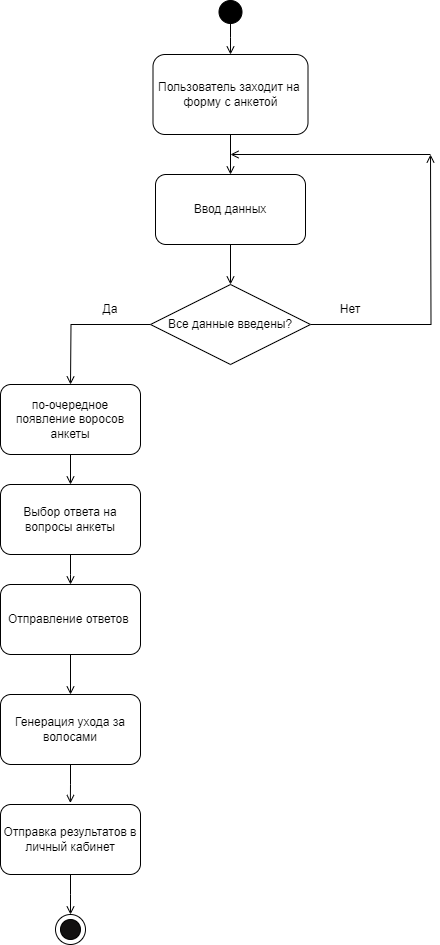

The diagram above was exported from draw.io. Its source (the exported page's mxGraphModel, read from the mxfile embedded in the PNG):
<mxGraphModel dx="1036" dy="614" grid="0" gridSize="10" guides="1" tooltips="1" connect="1" arrows="1" fold="1" page="1" pageScale="1" pageWidth="3300" pageHeight="2339" math="0" shadow="0">
  <root>
    <mxCell id="0" />
    <mxCell id="1" parent="0" />
    <mxCell id="B131pu-B6nsvG3t94mbj-2" style="edgeStyle=orthogonalEdgeStyle;rounded=0;orthogonalLoop=1;jettySize=auto;html=1;endArrow=open;endFill=0;" parent="1" source="B131pu-B6nsvG3t94mbj-1" target="B131pu-B6nsvG3t94mbj-3" edge="1">
      <mxGeometry relative="1" as="geometry">
        <mxPoint x="460" y="260" as="targetPoint" />
        <Array as="points">
          <mxPoint x="460" y="213" />
          <mxPoint x="460" y="213" />
        </Array>
      </mxGeometry>
    </mxCell>
    <mxCell id="B131pu-B6nsvG3t94mbj-1" value="" style="ellipse;whiteSpace=wrap;html=1;aspect=fixed;fillColor=#000000;" parent="1" vertex="1">
      <mxGeometry x="448.5" y="176" width="23" height="23" as="geometry" />
    </mxCell>
    <mxCell id="B131pu-B6nsvG3t94mbj-4" style="edgeStyle=orthogonalEdgeStyle;rounded=0;orthogonalLoop=1;jettySize=auto;html=1;exitX=0.5;exitY=1;exitDx=0;exitDy=0;endArrow=open;endFill=0;" parent="1" source="B131pu-B6nsvG3t94mbj-3" target="B131pu-B6nsvG3t94mbj-5" edge="1">
      <mxGeometry relative="1" as="geometry">
        <mxPoint x="460" y="350" as="targetPoint" />
      </mxGeometry>
    </mxCell>
    <mxCell id="B131pu-B6nsvG3t94mbj-3" value="Пользователь заходит на&amp;nbsp; форму с анкетой" style="rounded=1;whiteSpace=wrap;html=1;" parent="1" vertex="1">
      <mxGeometry x="382.5" y="230" width="155" height="80" as="geometry" />
    </mxCell>
    <mxCell id="B131pu-B6nsvG3t94mbj-6" style="edgeStyle=orthogonalEdgeStyle;rounded=0;orthogonalLoop=1;jettySize=auto;html=1;endArrow=open;endFill=0;" parent="1" source="B131pu-B6nsvG3t94mbj-5" target="B131pu-B6nsvG3t94mbj-7" edge="1">
      <mxGeometry relative="1" as="geometry">
        <mxPoint x="460" y="480" as="targetPoint" />
      </mxGeometry>
    </mxCell>
    <mxCell id="B131pu-B6nsvG3t94mbj-5" value="Ввод данных" style="rounded=1;whiteSpace=wrap;html=1;" parent="1" vertex="1">
      <mxGeometry x="385" y="350" width="150" height="70" as="geometry" />
    </mxCell>
    <mxCell id="B131pu-B6nsvG3t94mbj-8" style="edgeStyle=orthogonalEdgeStyle;rounded=0;orthogonalLoop=1;jettySize=auto;html=1;exitX=0;exitY=0.5;exitDx=0;exitDy=0;endArrow=open;endFill=0;" parent="1" source="B131pu-B6nsvG3t94mbj-7" edge="1">
      <mxGeometry relative="1" as="geometry">
        <mxPoint x="300" y="560" as="targetPoint" />
      </mxGeometry>
    </mxCell>
    <mxCell id="B131pu-B6nsvG3t94mbj-9" style="edgeStyle=orthogonalEdgeStyle;rounded=0;orthogonalLoop=1;jettySize=auto;html=1;exitX=1;exitY=0.5;exitDx=0;exitDy=0;endArrow=open;endFill=0;" parent="1" source="B131pu-B6nsvG3t94mbj-7" edge="1">
      <mxGeometry relative="1" as="geometry">
        <mxPoint x="660" y="330" as="targetPoint" />
      </mxGeometry>
    </mxCell>
    <mxCell id="B131pu-B6nsvG3t94mbj-7" value="Все данные введены?" style="rhombus;whiteSpace=wrap;html=1;" parent="1" vertex="1">
      <mxGeometry x="380" y="460" width="160" height="80" as="geometry" />
    </mxCell>
    <mxCell id="B131pu-B6nsvG3t94mbj-10" value="Да" style="text;html=1;strokeColor=none;fillColor=none;align=center;verticalAlign=middle;whiteSpace=wrap;rounded=0;" parent="1" vertex="1">
      <mxGeometry x="310" y="470" width="60" height="30" as="geometry" />
    </mxCell>
    <mxCell id="B131pu-B6nsvG3t94mbj-11" value="Нет" style="text;html=1;strokeColor=none;fillColor=none;align=center;verticalAlign=middle;whiteSpace=wrap;rounded=0;" parent="1" vertex="1">
      <mxGeometry x="550" y="470" width="60" height="30" as="geometry" />
    </mxCell>
    <mxCell id="B131pu-B6nsvG3t94mbj-12" value="" style="endArrow=open;html=1;rounded=0;endFill=0;" parent="1" edge="1">
      <mxGeometry width="50" height="50" relative="1" as="geometry">
        <mxPoint x="660" y="330" as="sourcePoint" />
        <mxPoint x="460" y="330" as="targetPoint" />
      </mxGeometry>
    </mxCell>
    <mxCell id="B131pu-B6nsvG3t94mbj-14" style="edgeStyle=orthogonalEdgeStyle;rounded=0;orthogonalLoop=1;jettySize=auto;html=1;endArrow=open;endFill=0;entryX=0.5;entryY=0;entryDx=0;entryDy=0;" parent="1" source="B131pu-B6nsvG3t94mbj-13" target="B131pu-B6nsvG3t94mbj-16" edge="1">
      <mxGeometry relative="1" as="geometry">
        <mxPoint x="300" y="665" as="targetPoint" />
      </mxGeometry>
    </mxCell>
    <mxCell id="B131pu-B6nsvG3t94mbj-13" value="по-очередное появление воросов анкеты" style="rounded=1;whiteSpace=wrap;html=1;" parent="1" vertex="1">
      <mxGeometry x="230" y="560" width="140" height="70" as="geometry" />
    </mxCell>
    <mxCell id="B131pu-B6nsvG3t94mbj-17" style="edgeStyle=orthogonalEdgeStyle;rounded=0;orthogonalLoop=1;jettySize=auto;html=1;endArrow=open;endFill=0;" parent="1" source="B131pu-B6nsvG3t94mbj-16" edge="1">
      <mxGeometry relative="1" as="geometry">
        <mxPoint x="300" y="760" as="targetPoint" />
      </mxGeometry>
    </mxCell>
    <mxCell id="B131pu-B6nsvG3t94mbj-16" value="Выбор ответа на вопросы анкеты" style="rounded=1;whiteSpace=wrap;html=1;" parent="1" vertex="1">
      <mxGeometry x="230" y="660" width="140" height="70" as="geometry" />
    </mxCell>
    <mxCell id="B131pu-B6nsvG3t94mbj-18" value="Генерация ухода за волосами" style="rounded=1;whiteSpace=wrap;html=1;" parent="1" vertex="1">
      <mxGeometry x="230" y="870" width="140" height="70" as="geometry" />
    </mxCell>
    <mxCell id="B131pu-B6nsvG3t94mbj-20" style="edgeStyle=orthogonalEdgeStyle;rounded=0;orthogonalLoop=1;jettySize=auto;html=1;exitX=0.5;exitY=1;exitDx=0;exitDy=0;entryX=0.5;entryY=0;entryDx=0;entryDy=0;endArrow=open;endFill=0;" parent="1" source="B131pu-B6nsvG3t94mbj-19" target="B131pu-B6nsvG3t94mbj-18" edge="1">
      <mxGeometry relative="1" as="geometry" />
    </mxCell>
    <mxCell id="B131pu-B6nsvG3t94mbj-19" value="Отправление ответов&amp;nbsp;" style="rounded=1;whiteSpace=wrap;html=1;" parent="1" vertex="1">
      <mxGeometry x="230" y="760" width="140" height="70" as="geometry" />
    </mxCell>
    <mxCell id="B131pu-B6nsvG3t94mbj-23" style="edgeStyle=orthogonalEdgeStyle;rounded=0;orthogonalLoop=1;jettySize=auto;html=1;endArrow=open;endFill=0;" parent="1" source="B131pu-B6nsvG3t94mbj-21" edge="1">
      <mxGeometry relative="1" as="geometry">
        <mxPoint x="300" y="1090" as="targetPoint" />
      </mxGeometry>
    </mxCell>
    <mxCell id="B131pu-B6nsvG3t94mbj-21" value="Отправка результатов в личный кабинет" style="rounded=1;whiteSpace=wrap;html=1;" parent="1" vertex="1">
      <mxGeometry x="230" y="980" width="140" height="70" as="geometry" />
    </mxCell>
    <mxCell id="B131pu-B6nsvG3t94mbj-22" style="edgeStyle=orthogonalEdgeStyle;rounded=0;orthogonalLoop=1;jettySize=auto;html=1;entryX=0.499;entryY=-0.021;entryDx=0;entryDy=0;entryPerimeter=0;endArrow=open;endFill=0;" parent="1" source="B131pu-B6nsvG3t94mbj-18" target="B131pu-B6nsvG3t94mbj-21" edge="1">
      <mxGeometry relative="1" as="geometry" />
    </mxCell>
    <mxCell id="B131pu-B6nsvG3t94mbj-27" value="" style="group" parent="1" vertex="1" connectable="0">
      <mxGeometry x="285" y="1090" width="30" height="30" as="geometry" />
    </mxCell>
    <mxCell id="B131pu-B6nsvG3t94mbj-26" value="" style="ellipse;whiteSpace=wrap;html=1;aspect=fixed;" parent="B131pu-B6nsvG3t94mbj-27" vertex="1">
      <mxGeometry width="30" height="30" as="geometry" />
    </mxCell>
    <mxCell id="B131pu-B6nsvG3t94mbj-25" value="" style="ellipse;whiteSpace=wrap;html=1;aspect=fixed;fillColor=#121111;" parent="B131pu-B6nsvG3t94mbj-27" vertex="1">
      <mxGeometry x="5" y="5" width="20" height="20" as="geometry" />
    </mxCell>
  </root>
</mxGraphModel>